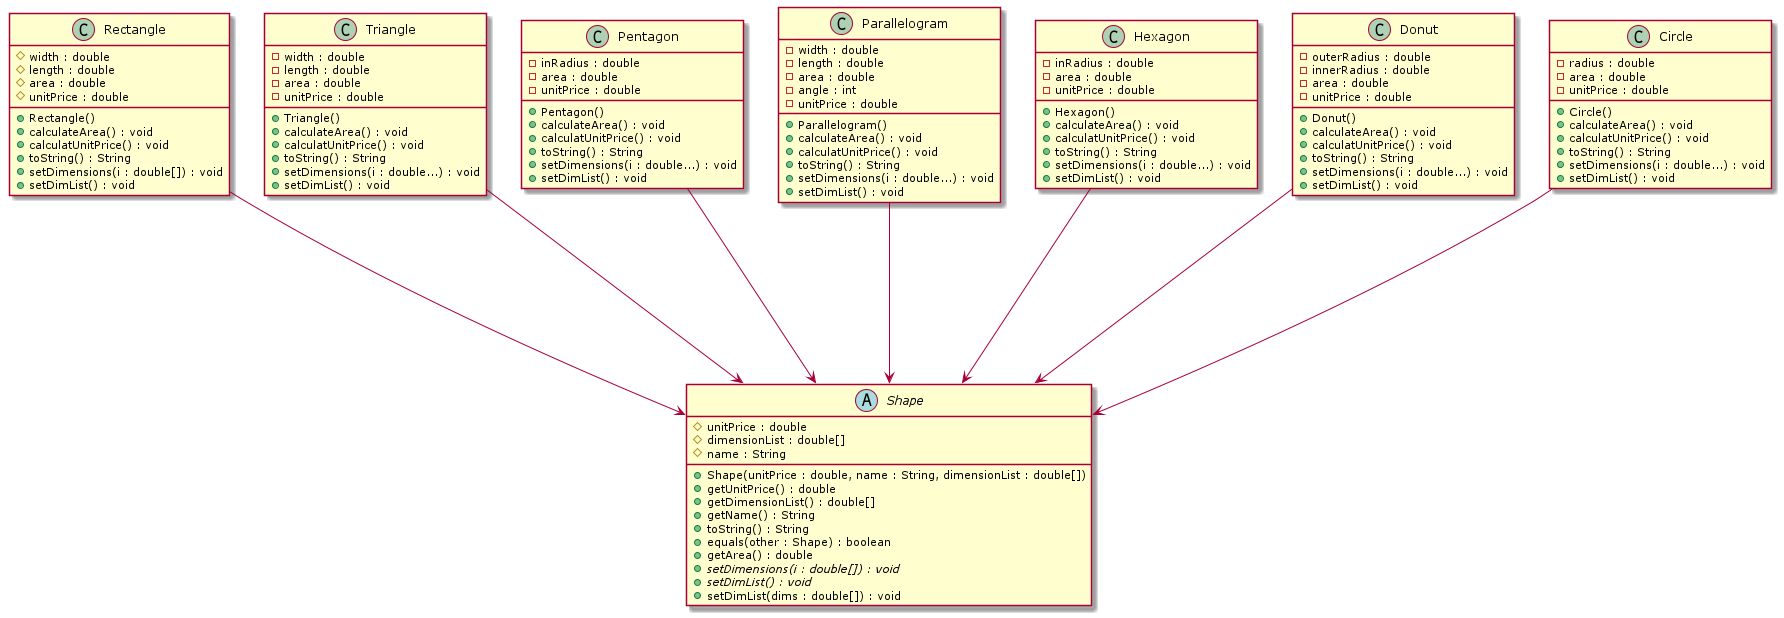

The diagram above was rendered by PlantUML. Its source (embedded in the PNG):
@startuml

skinparam class {
    AttributeIconSize 0  ' Turn off any visibility icons that may conflict
    FieldVisibilityIcons true  ' Ensures visibility symbols like # for protected are used correctly
}

abstract class Shape {
    # unitPrice : double
    # dimensionList : double[]
    # name : String

    + Shape(unitPrice : double, name : String, dimensionList : double[])
    + getUnitPrice() : double
    + getDimensionList() : double[]
    + getName() : String
    + toString() : String
    + equals(other : Shape) : boolean
    + getArea() : double
    {abstract} + setDimensions(i : double[]) : void
    {abstract} + setDimList() : void
    + setDimList(dims : double[]) : void
}

class Rectangle {
    # width : double
    # length : double
    # area : double
    # unitPrice : double

    + Rectangle()
    + calculateArea() : void
    + calculatUnitPrice() : void
    + toString() : String
    + setDimensions(i : double[]) : void
    + setDimList() : void
}

Rectangle -d---> Shape

class Triangle {
    - width : double
    - length : double
    - area : double
    - unitPrice : double

    + Triangle()
    + calculateArea() : void
    + calculatUnitPrice() : void
    + toString() : String
    + setDimensions(i : double...) : void
    + setDimList() : void
}

Triangle -d---> Shape

class Pentagon {
    - inRadius : double
    - area : double
    - unitPrice : double

    + Pentagon()
    + calculateArea() : void
    + calculatUnitPrice() : void
    + toString() : String
    + setDimensions(i : double...) : void
    + setDimList() : void
}

Pentagon -d---> Shape

class Parallelogram {
    - width : double
    - length : double
    - area : double
    - angle : int
    - unitPrice : double

    + Parallelogram()
    + calculateArea() : void
    + calculatUnitPrice() : void
    + toString() : String
    + setDimensions(i : double...) : void
    + setDimList() : void
}

class Hexagon {
    - inRadius : double
    - area : double
    - unitPrice : double

    + Hexagon()
    + calculateArea() : void
    + calculatUnitPrice() : void
    + toString() : String
    + setDimensions(i : double...) : void
    + setDimList() : void
}

class Donut {
    - outerRadius : double
    - innerRadius : double
    - area : double
    - unitPrice : double

    + Donut()
    + calculateArea() : void
    + calculatUnitPrice() : void
    + toString() : String
    + setDimensions(i : double...) : void
    + setDimList() : void
}

class Circle {
    - radius : double
    - area : double
    - unitPrice : double

    + Circle()
    + calculateArea() : void
    + calculatUnitPrice() : void
    + toString() : String
    + setDimensions(i : double...) : void
    + setDimList() : void
}

Parallelogram -d---> Shape
Hexagon -d---> Shape
Donut -d---> Shape
Circle -d---> Shape
@enduml